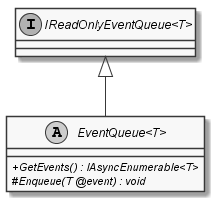

The diagram above was rendered by PlantUML. Its source (embedded in the PNG):
@startuml
skinparam monochrome true
skinparam classAttributeIconSize 0

interface "IReadOnlyEventQueue<T>"

abstract class "EventQueue<T>" {
    + {abstract} GetEvents() : IAsyncEnumerable<T>
    # {abstract} Enqueue(T @event) : void
}

"IReadOnlyEventQueue<T>" <|-- "EventQueue<T>"
@enduml